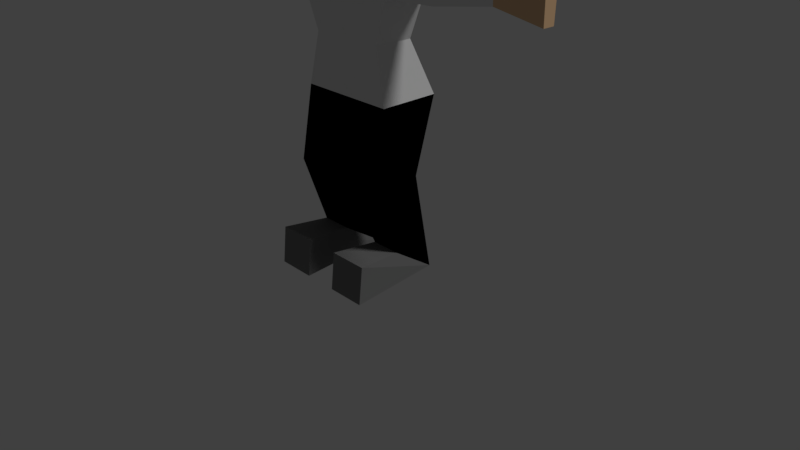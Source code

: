 # Source: lowPolyHuman.blend  (saved by Blender 2.79.0; exported with 4.5.12 LTS)
import bpy
from mathutils import Matrix  # noqa: F401  (used for matrix-valued properties, if any)

bpy.ops.wm.read_factory_settings(use_empty=True)
scene = bpy.context.scene
scene.name = 'Scene'

# ---- collections
col_collection_1 = bpy.data.collections.new('Collection 1'); scene.collection.children.link(col_collection_1)

# ---- materials (node trees are filled in below, after node groups)
mat_skin = bpy.data.materials.new('Skin')
mat_skin.alpha_threshold = 0.0
mat_skin.use_transparent_shadow = False
mat_skin.diffuse_color = (0.8, 0.5238, 0.2968, 1.0)
mat_skin.roughness = 0.5
mat_skin.specular_intensity = 0.0
mat_hair = bpy.data.materials.new('Hair')
mat_hair.alpha_threshold = 0.0
mat_hair.use_transparent_shadow = False
mat_hair.diffuse_color = (0.1473, 0.03285, 0.01022, 1.0)
mat_hair.roughness = 0.5
mat_hair.specular_intensity = 0.0
mat_shirt = bpy.data.materials.new('Shirt')
mat_shirt.alpha_threshold = 0.0
mat_shirt.use_transparent_shadow = False
mat_shirt.roughness = 0.5
mat_shirt.specular_intensity = 0.0
mat_pant = bpy.data.materials.new('Pant')
mat_pant.alpha_threshold = 0.0
mat_pant.use_transparent_shadow = False
mat_pant.diffuse_color = (0.0, 0.0, 0.0, 1.0)
mat_pant.roughness = 0.5
mat_pant.specular_intensity = 0.0
mat_shoe = bpy.data.materials.new('Shoe')
mat_shoe.alpha_threshold = 0.0
mat_shoe.use_transparent_shadow = False
mat_shoe.diffuse_color = (0.1845, 0.1845, 0.1845, 1.0)
mat_shoe.roughness = 0.5
mat_shoe.specular_intensity = 1.0

# ---- material node trees

# ---- world
world_world = bpy.data.worlds.new('World'); scene.world = world_world
world_world.color = (0.05088, 0.05088, 0.05088)
world_world.use_sun_shadow = False
world_world.sun_shadow_jitter_overblur = 0.0
world_world.cycles.sampling_method = 'MANUAL'

# ---- cameras
cam_camera = bpy.data.cameras.new('Camera')
cam_camera.clip_end = 100.0
cam_camera.lens = 35.0
cam_camera.sensor_width = 32.0
cam_camera.sensor_height = 18.0
cam_camera.ortho_scale = 7.314
cam_camera.dof.focus_distance = 0.0
cam_camera.dof.aperture_fstop = 128.0

# ---- lights
light_lamp = bpy.data.lights.new('Lamp', 'SUN')
light_lamp.transmission_factor = 0.0
light_lamp.cutoff_distance = 30.0
light_lamp.angle = 0.1993
light_lamp.energy = 1.0
light_lamp.shadow_buffer_clip_start = 1.001
light_lamp.shadow_soft_size = 0.1
light_lamp.shadow_cascade_max_distance = 1000.0

# ---- meshes
me_cube_001 = bpy.data.meshes.new('Cube.001')
me_cube_001.from_pydata([(0.498, 0.2304, 2.848), (0.6472, 0.4754, 2.184), (-0.6472, 0.4754, 2.184), (-0.498, 0.2304, 2.848), (-0.6958, 0.2779, 3.927), (-0.6958, -0.378, 3.927), (-0.498, -0.284, 2.848), (-0.6472, -0.3132, 2.184), (0.6958, 0.2779, 3.927), (0.6958, -0.378, 3.927), (0.498, -0.284, 2.848), (0.6472, -0.3132, 2.184), (-0.6792, -0.331, 3.406), (-0.6792, 0.2823, 3.406), (0.6792, 0.2823, 3.406), (0.6792, -0.331, 3.406), (0.2837, 0.2779, 3.927), (0.2837, -0.378, 3.927), (-0.2837, 0.2779, 3.927), (-0.2837, -0.378, 3.927), (1.321, 0.1767, 3.927), (1.321, -0.2943, 3.927), (1.308, 0.1811, 3.406), (1.308, -0.2473, 3.406), (2.044, 0.109, 3.758), (2.044, -0.1876, 3.758), (2.031, 0.1112, 3.507), (2.031, -0.1642, 3.507), (2.658, -0.01645, 3.82), (2.658, -0.1876, 3.82), (2.644, -0.01426, 3.406), (2.644, -0.1642, 3.406), (-1.321, 0.1767, 3.927), (-1.321, -0.2943, 3.927), (-1.308, 0.1811, 3.406), (-1.308, -0.2473, 3.406), (-2.044, 0.109, 3.758), (-2.044, -0.1876, 3.758), (-2.031, 0.1112, 3.507), (-2.031, -0.1642, 3.507), (-2.658, -0.01645, 3.82), (-2.658, -0.1876, 3.82), (-2.644, -0.01426, 3.406), (-2.644, -0.1642, 3.406), (0.0, -0.3132, 2.184), (0.0, 0.4754, 2.184), (0.6727, 0.1697, 1.249), (-0.6727, 0.1697, 1.249), (-0.6727, -0.4639, 1.249), (0.6727, -0.4639, 1.249), (0.08948, 0.1697, 1.249), (-0.08948, 0.1697, 1.249), (-0.08948, -0.4639, 1.249), (0.08948, -0.4639, 1.249), (0.6727, 0.423, -0.05531), (-0.6727, 0.423, -0.05531), (-0.6727, -0.1393, 0.3267), (0.6727, -0.1393, 0.3267), (0.2701, 0.423, -0.05531), (-0.2701, 0.423, -0.05531), (-0.2701, -0.1393, 0.3267), (0.2701, -0.1393, 0.3267), (-0.7379, -0.7575, 0.382), (0.7379, -0.7575, 0.382), (-0.2242, -0.7575, 0.382), (0.2242, -0.7575, 0.382), (-0.7379, -0.808, -0.1018), (0.7379, -0.808, -0.1018), (-0.2242, -0.808, -0.1018), (0.2242, -0.808, -0.1018), (0.2837, 0.2779, 4.116), (0.2837, -0.378, 4.116), (-0.2837, 0.2779, 4.116), (-0.2837, -0.378, 4.116), (0.3887, 0.3604, 4.19), (0.3887, -0.4901, 4.19), (-0.3887, 0.3604, 4.19), (-0.3887, -0.4901, 4.19), (0.3887, 0.3604, 5.145), (0.3887, -0.4901, 5.145), (-0.3887, 0.3604, 5.145), (-0.3887, -0.4901, 5.145), (0.5582, 0.01736, 4.477), (0.5582, -0.1471, 4.477), (-0.5582, 0.01736, 4.477), (-0.5582, -0.1471, 4.477), (0.5582, 0.01736, 4.859), (0.5582, -0.1471, 4.859), (-0.5582, 0.01736, 4.859), (-0.5582, -0.1471, 4.859), (0.0, -0.7046, 4.529), (0.1681, -0.4398, 4.507), (-0.1681, -0.4398, 4.507), (0.0, -0.4385, 4.846), (-0.5109, 0.4611, 4.986), (-0.5109, -0.5908, 4.986), (0.1681, 0.4611, 5.094), (0.1681, -0.5908, 5.094), (-0.629, 0.287, 5.335), (-0.629, -0.4168, 5.335), (0.06452, 0.4611, 5.443), (0.06452, -0.5908, 5.443), (0.4626, 0.4611, 4.957), (0.4626, -0.5908, 4.957), (0.242, 0.2999, 5.34), (0.242, -0.4296, 5.34), (0.5291, 0.2917, 5.372), (0.5291, -0.4215, 5.372)], [(97, 96)], [(0, 10, 11, 1), (3, 2, 7, 6), (13, 3, 6, 12), (14, 15, 10, 0), (6, 44, 10), (12, 6, 10, 15), (4, 5, 19, 18), (7, 44, 6), (3, 13, 14, 0), (8, 16, 17, 9), (5, 12, 19), (9, 17, 15), (15, 17, 19, 12), (13, 18, 16, 14), (13, 4, 18), (14, 16, 8), (9, 15, 23, 21), (21, 23, 27, 25), (25, 27, 31, 29), (30, 28, 29, 31), (26, 24, 28, 30), (22, 20, 24, 26), (14, 8, 20, 22), (8, 9, 21, 20), (20, 21, 25, 24), (24, 25, 29, 28), (14, 22, 23, 15), (22, 26, 27, 23), (26, 30, 31, 27), (33, 37, 39, 35), (37, 41, 43, 39), (42, 43, 41, 40), (38, 42, 40, 36), (34, 38, 36, 32), (32, 36, 37, 33), (36, 40, 41, 37), (34, 35, 39, 38), (38, 39, 43, 42), (5, 33, 35, 12), (4, 32, 33, 5), (13, 34, 32, 4), (13, 12, 35, 34), (48, 52, 44, 7), (53, 49, 11, 44), (49, 46, 1, 11), (10, 44, 11), (0, 45, 3), (0, 1, 45), (2, 3, 45), (51, 47, 2, 45), (1, 46, 50, 45), (50, 53, 44, 45), (51, 45, 44, 52), (7, 2, 47, 48), (48, 47, 55, 56), (48, 56, 60, 52), (49, 53, 61, 57), (49, 57, 54, 46), (46, 54, 58, 50), (47, 51, 59, 55), (52, 60, 59, 51), (53, 50, 58, 61), (63, 65, 69, 67), (62, 66, 68, 64), (54, 57, 63, 67), (57, 61, 65, 63), (58, 69, 65, 61), (54, 67, 69, 58), (59, 60, 64, 68), (56, 62, 64, 60), (55, 66, 62, 56), (55, 59, 68, 66), (17, 71, 73, 19), (16, 70, 71, 17), (18, 72, 70, 16), (18, 19, 73, 72), (72, 73, 77, 76), (71, 75, 77, 73), (70, 74, 75, 71), (72, 76, 74, 70), (74, 78, 79, 75), (75, 79, 81, 77), (76, 77, 81, 80), (78, 80, 81, 79), (76, 80, 78, 74), (82, 86, 87, 83), (83, 87, 89, 85), (84, 85, 89, 88), (86, 88, 89, 87), (84, 88, 86, 82), (82, 83, 85, 84), (90, 92, 91), (91, 93, 90), (90, 93, 92), (95, 101, 99), (95, 97, 101), (98, 99, 101), (101, 100, 98), (99, 98, 94), (94, 95, 99), (98, 100, 94), (96, 94, 100), (104, 100, 105), (100, 101, 105), (104, 105, 107, 106), (97, 105, 101), (105, 97, 107), (103, 107, 97), (107, 103, 106), (103, 102, 106), (106, 102, 104), (102, 96, 104), (96, 100, 104)])
me_cube_001.polygons.foreach_set('material_index', [2, 2, 2, 2, 2, 2, 2, 2, 2, 2, 2, 2, 2, 2, 2, 2, 2, 2, 0, 0, 0, 2, 2, 2, 2, 0, 2, 2, 0, 2, 0, 0, 0, 2, 2, 0, 2, 0, 2, 2, 2, 2, 3, 3, 3, 2, 2, 2, 2, 3, 3, 3, 3, 3, 3, 3, 3, 3, 3, 3, 3, 3, 4, 4, 4, 4, 4, 4, 4, 4, 4, 4, 0, 0, 0, 0, 0, 0, 0, 0, 0, 0, 0, 0, 0, 0, 0, 0, 0, 0, 0, 0, 0, 0, 1, 1, 1, 1, 1, 1, 1, 1, 1, 1, 1, 1, 1, 1, 1, 1, 1, 1, 1])
_uv = me_cube_001.uv_layers.new(name='UVMap')
_uv.uv.foreach_set('vector', [0.2724, 0.9636, 0.2741, 0.8839, 0.1242, 0.8779, 0.1216, 1.0, 0.2724, 0.9636, 0.1216, 1.0, 0.1242, 0.8779, 0.2741, 0.8839, 0.4016, 0.9729, 0.2724, 0.9636, 0.2741, 0.8839, 0.4037, 0.8779, 0.4016, 0.9729, 0.4037, 0.8779, 0.2741, 0.8839, 0.2724, 0.9636, 0.3782, 0.1451, 0.5, 0.0, 0.6218, 0.1451, 0.3339, 0.268, 0.3782, 0.1451, 0.6218, 0.1451, 0.6661, 0.268, 0.6317, 0.8752, 0.6317, 0.9975, 0.5209, 0.9975, 0.5209, 0.8752, 0.3417, 0.0, 0.5, 0.0, 0.3782, 0.1451, 0.6218, 0.5871, 0.6661, 0.7073, 0.3339, 0.7073, 0.3782, 0.5871, 0.629, 1.0, 0.5157, 1.0, 0.5157, 0.8749, 0.629, 0.8749, 0.3298, 0.3828, 0.3339, 0.268, 0.4306, 0.3828, 0.6702, 0.3828, 0.5694, 0.3828, 0.6661, 0.268, 0.6661, 0.268, 0.5694, 0.3828, 0.4306, 0.3828, 0.3339, 0.268, 0.6661, 0.7073, 0.5694, 0.8206, 0.4306, 0.8206, 0.3339, 0.7073, 0.6661, 0.7073, 0.6702, 0.8206, 0.5694, 0.8206, 0.3339, 0.7073, 0.4306, 0.8206, 0.3298, 0.8206, 0.6702, 0.3828, 0.6661, 0.268, 0.8199, 0.267, 0.8232, 0.3818, 0.8232, 0.3818, 0.8199, 0.267, 0.9967, 0.2881, 1.0, 0.3434, 0.9922, 0.0103, 0.9922, 0.0103, 0.9922, 0.0103, 0.9922, 0.0103, 0.9922, 0.0103, 0.9922, 0.0103, 0.9922, 0.0103, 0.9922, 0.0103, 0.9922, 0.0103, 0.9922, 0.0103, 0.9922, 0.0103, 0.9922, 0.0103, 0.1801, 0.7093, 0.1768, 0.8227, 7.497e-08, 0.7872, 0.003321, 0.7327, 0.3339, 0.7073, 0.3298, 0.8206, 0.1768, 0.8227, 0.1801, 0.7093, 0.629, 1.0, 0.629, 0.8749, 0.8011, 0.8908, 0.8011, 0.9807, 0.8011, 0.9807, 0.8011, 0.8908, 1.0, 0.9112, 1.0, 0.9678, 0.9922, 0.0103, 0.9922, 0.0103, 0.9922, 0.0103, 0.9922, 0.0103, 0.6309, 0.8785, 0.7999, 0.8974, 0.7999, 0.9772, 0.6309, 0.9928, 0.7999, 0.8974, 0.9943, 0.9104, 0.9943, 0.9617, 0.7999, 0.9772, 0.9922, 0.0103, 0.9922, 0.0103, 0.9922, 0.0103, 0.9922, 0.0103, 0.1768, 0.3818, 1.49e-08, 0.3434, 0.003321, 0.2881, 0.1801, 0.267, 0.9922, 0.0103, 0.9922, 0.0103, 0.9922, 0.0103, 0.9922, 0.0103, 0.9922, 0.0103, 0.9922, 0.0103, 0.9922, 0.0103, 0.9922, 0.0103, 0.9922, 0.0103, 0.9922, 0.0103, 0.9922, 0.0103, 0.9922, 0.0103, 0.8199, 0.7093, 0.9967, 0.7327, 1.0, 0.7872, 0.8232, 0.8227, 0.7999, 0.8941, 0.9943, 0.9067, 0.9943, 0.962, 0.7999, 0.9819, 0.9922, 0.0103, 0.9922, 0.0103, 0.9922, 0.0103, 0.9922, 0.0103, 0.8011, 0.9771, 0.8011, 0.8954, 1.0, 0.9112, 1.0, 0.9638, 0.9922, 0.0103, 0.9922, 0.0103, 0.9922, 0.0103, 0.9922, 0.0103, 0.3298, 0.3828, 0.1768, 0.3818, 0.1801, 0.267, 0.3339, 0.268, 0.6317, 0.8752, 0.7999, 0.8941, 0.7999, 0.9819, 0.6317, 0.9975, 0.6661, 0.7073, 0.8199, 0.7093, 0.8232, 0.8227, 0.6702, 0.8206, 0.6282, 0.9964, 0.6282, 0.8794, 0.8011, 0.8954, 0.8011, 0.9771, 0.0, 0.0, 0.0, 0.0, 0.0, 0.0, 0.0, 0.0, 0.0, 0.0, 0.0, 0.0, 0.0, 0.0, 0.0, 0.0, 0.0, 0.0, 0.0, 0.0, 0.0, 0.0, 0.0, 0.0, 0.6218, 0.1451, 0.5, 0.0, 0.6583, 0.0, 0.3782, 0.5871, 0.5, 0.438, 0.6218, 0.5871, 0.3782, 0.5871, 0.3417, 0.438, 0.5, 0.438, 0.6583, 0.438, 0.6218, 0.5871, 0.5, 0.438, 0.0, 0.0, 0.0, 0.0, 0.0, 0.0, 0.0, 0.0, 0.0, 0.0, 0.0, 0.0, 0.0, 0.0, 0.0, 0.0, 0.0, 0.0, 0.0, 0.0, 0.0, 0.0, 0.0, 0.0, 0.0, 0.0, 0.0, 0.0, 0.0, 0.0, 0.0, 0.0, 0.0, 0.0, 0.0, 0.0, 0.0, 0.0, 0.0, 0.0, 0.0, 0.0, 0.0, 0.0, 0.0, 0.0, 0.0, 0.0, 0.0, 0.0, 0.0, 0.0, 0.0, 0.0, 0.0, 0.0, 0.0, 0.0, 0.0, 0.0, 0.0, 0.0, 0.0, 0.0, 0.0, 0.0, 0.0, 0.0, 0.0, 0.0, 0.0, 0.0, 0.0, 0.0, 0.0, 0.0, 0.0, 0.0, 0.0, 0.0, 0.0, 0.0, 0.0, 0.0, 0.0, 0.0, 0.0, 0.0, 0.0, 0.0, 0.0, 0.0, 0.0, 0.0, 0.0, 0.0, 0.0, 0.0, 0.0, 0.0, 0.0, 0.0, 0.0, 0.0, 0.0, 0.0, 1.0, 0.0, 1.0, 1.0, 0.0, 1.0, 0.0, 0.0, 1.0, 0.0, 1.0, 1.0, 0.0, 1.0, 0.0, 0.0, 1.0, 0.0, 1.0, 1.0, 0.0, 1.0, 0.0, 0.0, 1.0, 0.0, 1.0, 1.0, 0.0, 1.0, 0.0, 0.0, 1.0, 0.0, 1.0, 1.0, 0.0, 1.0, 0.0, 0.0, 1.0, 0.0, 1.0, 1.0, 0.0, 1.0, 0.0, 0.0, 1.0, 0.0, 1.0, 1.0, 0.0, 1.0, 0.0, 0.0, 1.0, 0.0, 1.0, 1.0, 0.0, 1.0, 0.0, 0.0, 1.0, 0.0, 1.0, 1.0, 0.0, 1.0, 0.0, 0.0, 1.0, 0.0, 1.0, 1.0, 0.0, 1.0, 0.9848, 0.01523, 0.9848, 0.01523, 0.9848, 0.01523, 0.9848, 0.01523, 0.9848, 0.01523, 0.9848, 0.01523, 0.9848, 0.01523, 0.9848, 0.01523, 0.9848, 0.01523, 0.9848, 0.01523, 0.9848, 0.01523, 0.9848, 0.01523, 0.9848, 0.01523, 0.9848, 0.01523, 0.9848, 0.01523, 0.9848, 0.01523, 0.9848, 0.01523, 0.9848, 0.01523, 0.9848, 0.01523, 0.9848, 0.01523, 0.9848, 0.01523, 0.9848, 0.01523, 0.9848, 0.01523, 0.9848, 0.01523, 0.9848, 0.01523, 0.9848, 0.01523, 0.9848, 0.01523, 0.9848, 0.01523, 0.9848, 0.01523, 0.9848, 0.01523, 0.9848, 0.01523, 0.9848, 0.01523, 0.9837, 0.01324, 0.9837, 0.01324, 0.9837, 0.01324, 0.9837, 0.01324, 1.0, 0.0, 1.0, 1.0, 1.192e-07, 1.0, 0.0, 0.0, 0.9837, 0.01324, 0.9837, 0.01324, 0.9837, 0.01324, 0.9837, 0.01324, 0.0, 0.0, 0.0, 0.0, 0.0, 0.0, 0.0, 0.0, 0.9837, 0.01324, 0.9837, 0.01324, 0.9837, 0.01324, 0.9837, 0.01324, 0.9848, 0.01523, 0.9848, 0.01523, 0.9848, 0.01523, 0.9848, 0.01523, 0.9848, 0.01523, 0.9848, 0.01523, 0.9848, 0.01523, 0.9848, 0.01523, 0.9848, 0.01523, 0.9848, 0.01523, 0.9848, 0.01523, 0.9848, 0.01523, 0.9848, 0.01523, 0.9848, 0.01523, 0.9848, 0.01523, 0.9848, 0.01523, 0.9848, 0.01523, 0.9848, 0.01523, 0.9848, 0.01523, 0.9848, 0.01523, 0.9848, 0.01523, 0.9848, 0.01523, 0.9848, 0.01523, 0.9848, 0.01523, 0.9848, 0.01523, 0.9848, 0.01523, 0.9848, 0.01523, 0.9848, 0.01523, 0.9848, 0.01523, 0.9848, 0.01523, 0.9848, 0.01523, 0.9848, 0.01523, 0.9848, 0.01523, 0.0, 0.0, 0.0, 0.0, 0.0, 0.0, 0.0, 0.0, 0.0, 0.0, 0.0, 0.0, 0.0, 0.0, 0.0, 0.0, 0.0, 0.0, 0.0, 0.0, 0.0, 0.0, 0.0, 0.0, 0.0, 0.0, 0.0, 0.0, 0.0, 0.0, 0.0, 0.0, 0.0, 0.0, 0.0, 0.0, 0.0, 0.0, 0.0, 0.0, 0.0, 0.0, 0.0, 0.0, 0.0, 0.0, 0.0, 0.0, 0.0, 0.0, 0.0, 0.0, 0.0, 0.0, 0.0, 0.0, 0.0, 0.0, 0.0, 0.0, 0.0, 0.0, 0.0, 0.0, 0.0, 0.0, 0.0, 0.0, 0.0, 0.0, 0.0, 0.0, 0.0, 0.0, 0.0, 0.0, 0.0, 0.0, 0.0, 0.0, 0.0, 0.0, 0.0, 0.0, 0.0, 0.0, 0.0, 0.0, 0.0, 0.0, 0.0, 0.0, 0.0, 0.0, 0.0, 0.0, 0.0, 0.0, 0.0, 0.0, 0.0, 0.0, 0.0, 0.0, 0.0, 0.0, 0.0, 0.0, 0.0, 0.0, 0.0, 0.0, 0.0, 0.0, 0.0, 0.0])
me_cube_001.materials.append(mat_skin)
me_cube_001.materials.append(mat_hair)
me_cube_001.materials.append(mat_shirt)
me_cube_001.materials.append(mat_pant)
me_cube_001.materials.append(mat_shoe)
me_cube_001.use_remesh_preserve_volume = False
me_cube_001.use_remesh_preserve_attributes = False
me_cube_001.use_mirror_vertex_groups = False
me_cube_001.update()
arm_armature = bpy.data.armatures.new('Armature')  # bones are not reproduced

# ---- objects
ob_armature = bpy.data.objects.new('Armature', arm_armature)
ob_cube = bpy.data.objects.new('Cube', me_cube_001)
ob_lamp = bpy.data.objects.new('Lamp', light_lamp)
ob_camera = bpy.data.objects.new('Camera', cam_camera)

# ---- transforms, parenting, visibility, modifiers, constraints
ob_armature.location = (0.0, 0.0, 2.296)
ob_armature.lineart.crease_threshold = 0.0
ob_cube.parent = ob_armature
ob_cube.matrix_parent_inverse = Matrix(((1.0, 0.0, 0.0, -0.0), (0.0, 1.0, 0.0, -0.0), (0.0, 0.0, 1.0, -2.296), (0.0, 0.0, 0.0, 1.0)))
ob_cube.location = (0.0, 0.0, 0.0)
ob_cube.lineart.crease_threshold = 0.0
_vg = ob_cube.vertex_groups.new(name='LowerTorso')
for _i, _w in zip([0, 1, 2, 3, 6, 7, 10, 11, 12, 13, 14, 15, 44, 45], [0.7106, 0.05361, 0.05559, 0.7254, 0.7089, 0.07613, 0.7253, 0.07148, 0.07436, 0.07031, 0.0678, 0.07694, 0.3231, 0.01774]): _vg.add([_i], _w, 'REPLACE')
_vg = ob_cube.vertex_groups.new(name='UpperTorso')
_vg = ob_cube.vertex_groups.new(name='Shoulder.L')
for _i, _w in zip([0, 8, 9, 10, 14, 15, 16, 17, 18, 19, 20, 21, 22, 23, 70, 71, 72, 73, 74, 75, 76, 77], [0.1286, 0.5226, 0.8139, 0.1308, 0.8261, 0.8212, 0.7084, 0.6481, 0.09113, 0.0721, 0.03384, 0.06379, 0.05231, 0.05162, 0.2596, 0.2476, 0.05744, 0.05307, 0.1359, 0.1284, 0.01478, 0.01667]): _vg.add([_i], _w, 'REPLACE')
_vg = ob_cube.vertex_groups.new(name='UpperArm.L')
for _i, _w in zip([8, 9, 14, 15, 16, 20, 21, 22, 23], [0.4511, 0.1215, 0.07527, 0.06247, 0.05027, 0.9113, 0.8849, 0.9021, 0.9029]): _vg.add([_i], _w, 'REPLACE')
_vg = ob_cube.vertex_groups.new(name='LowerArm.L')
for _i, _w in zip([20, 21, 22, 23, 24, 25, 26, 27, 28, 29, 30, 31], [0.03733, 0.04075, 0.02808, 0.0263, 0.9623, 0.953, 0.9652, 0.9648, 0.08101, 0.06448, 0.06305, 0.03974]): _vg.add([_i], _w, 'REPLACE')
_vg = ob_cube.vertex_groups.new(name='Hand.L')
for _i, _w in zip([28, 29, 30, 31], [0.9172, 0.9339, 0.9356, 0.9542]): _vg.add([_i], _w, 'REPLACE')
_vg = ob_cube.vertex_groups.new(name='Neck')
_vg = ob_cube.vertex_groups.new(name='Head')
for _i, _w in zip([5, 9, 16, 17, 18, 19, 70, 71, 72, 73, 74, 75, 76, 77, 78, 79, 80, 81, 82, 83, 84, 85, 86, 87, 88, 89, 90, 91, 92, 93, 94, 95, 96, 97, 98, 99, 100, 101, 102, 103, 104, 105, 106, 107], [0.00442, 0.01637, 0.1633, 0.2135, 0.2036, 0.1724, 0.6676, 0.6726, 0.6826, 0.6522, 0.8226, 0.825, 0.8344, 0.8069, 0.977, 0.9761, 0.9789, 0.975, 0.9999, 1.0, 0.9883, 1.0, 1.0, 1.0, 1.0, 1.0, 1.0, 1.0, 0.9998, 0.9906, 1.0, 1.0, 1.0, 1.0, 1.0, 1.0, 1.0, 1.0, 1.0, 1.0, 1.0, 1.0, 1.0, 1.0]): _vg.add([_i], _w, 'REPLACE')
_vg = ob_cube.vertex_groups.new(name='Shoulder.R.001')
for _i, _w in zip([3, 4, 5, 6, 12, 13, 16, 17, 18, 19, 32, 33, 34, 35, 70, 71, 72, 73, 74, 75, 76, 77], [0.121, 0.5167, 0.8251, 0.1403, 0.8292, 0.8178, 0.06438, 0.09937, 0.6254, 0.7234, 0.03323, 0.06455, 0.05189, 0.05206, 0.04511, 0.06296, 0.2304, 0.2794, 0.006161, 0.0252, 0.1182, 0.1511]): _vg.add([_i], _w, 'REPLACE')
_vg = ob_cube.vertex_groups.new(name='UpperArm.R')
for _i, _w in zip([4, 5, 12, 13, 18, 32, 33, 34, 35], [0.4522, 0.1208, 0.06154, 0.07736, 0.06428, 0.9114, 0.8849, 0.9022, 0.9028]): _vg.add([_i], _w, 'REPLACE')
_vg = ob_cube.vertex_groups.new(name='LowerArm.R')
for _i, _w in zip([32, 33, 34, 35, 36, 37, 38, 39, 40, 41, 42, 43], [0.03733, 0.04075, 0.02809, 0.0263, 0.9623, 0.953, 0.9652, 0.9648, 0.08101, 0.06448, 0.06305, 0.03974]): _vg.add([_i], _w, 'REPLACE')
_vg = ob_cube.vertex_groups.new(name='Hand.R')
for _i, _w in zip([40, 41, 42, 43], [0.9172, 0.9339, 0.9356, 0.9542]): _vg.add([_i], _w, 'REPLACE')
_vg = ob_cube.vertex_groups.new(name='Hip.L')
for _i, _w in zip([0, 1, 2, 7, 11, 44, 45], [0.0002861, 0.04331, 0.04577, 0.01079, 0.005651, 0.3194, 0.4328]): _vg.add([_i], _w, 'REPLACE')
_vg = ob_cube.vertex_groups.new(name='UpperLeg.L')
for _i, _w in zip([0, 1, 10, 11, 45, 46, 49, 50, 53, 57, 61], [0.07522, 0.7877, 0.06929, 0.8277, 0.03637, 0.1368, 0.4737, 0.7899, 0.4984, 0.02591, 0.01807]): _vg.add([_i], _w, 'REPLACE')
_vg = ob_cube.vertex_groups.new(name='LowerLeg.L')
for _i, _w in zip([1, 11, 46, 49, 50, 53, 54, 57, 58, 61, 63, 65, 69], [0.04689, 0.01329, 0.8377, 0.5007, 0.1505, 0.4761, 0.482, 0.2015, 0.5234, 0.7544, 0.003551, 0.1381, 0.009342]): _vg.add([_i], _w, 'REPLACE')
_vg = ob_cube.vertex_groups.new(name='Foot.L')
for _i, _w in zip([54, 57, 58, 61, 63, 65, 67, 69], [0.5223, 0.76, 0.473, 0.2101, 0.9621, 0.8527, 0.9825, 0.969]): _vg.add([_i], _w, 'REPLACE')
_vg = ob_cube.vertex_groups.new(name='Hip.R')
for _i, _w in zip([0, 1, 2, 7, 11, 44, 45], [0.0002861, 0.04331, 0.04577, 0.01079, 0.005651, 0.3194, 0.4328]): _vg.add([_i], _w, 'REPLACE')
_vg = ob_cube.vertex_groups.new(name='UpperLeg.R')
for _i, _w in zip([2, 3, 6, 7, 45, 47, 48, 51, 52, 56, 60], [0.788, 0.07088, 0.07225, 0.8095, 0.03624, 0.1262, 0.4767, 0.7886, 0.4964, 0.02626, 0.01788]): _vg.add([_i], _w, 'REPLACE')
_vg = ob_cube.vertex_groups.new(name='LowerLeg.R')
for _i, _w in zip([2, 7, 47, 48, 51, 52, 55, 56, 59, 60, 62, 64, 68], [0.03719, 0.02771, 0.8497, 0.4985, 0.1516, 0.4753, 0.4822, 0.2014, 0.5235, 0.7543, 0.003447, 0.1381, 0.009339]): _vg.add([_i], _w, 'REPLACE')
_vg = ob_cube.vertex_groups.new(name='Foot.R')
for _i, _w in zip([55, 56, 59, 60, 62, 64, 66, 68], [0.5223, 0.76, 0.473, 0.2101, 0.9621, 0.8527, 0.9825, 0.969]): _vg.add([_i], _w, 'REPLACE')
_m = ob_cube.modifiers.new('Armature', 'ARMATURE')
_m.object = ob_armature
ob_lamp.location = (4.076, 1.005, 5.904)
ob_lamp.rotation_euler = (0.6503, 0.05522, 1.866)
ob_lamp.lock_rotations_4d = False
ob_lamp.empty_display_type = 'ARROWS'
ob_lamp.color = (0.0, 0.0, 0.0, 0.0)
ob_lamp.lineart.crease_threshold = 0.0
ob_camera.location = (7.481, -6.508, 5.344)
ob_camera.rotation_euler = (1.109, 0.0, 0.8149)
ob_camera.lock_rotations_4d = False
ob_camera.empty_display_type = 'ARROWS'
ob_camera.color = (0.0, 0.0, 0.0, 0.0)
ob_camera.display_type = 'WIRE'
ob_camera.lineart.crease_threshold = 0.0

# ---- collection membership
col_collection_1.objects.link(ob_armature)
col_collection_1.objects.link(ob_cube)
col_collection_1.objects.link(ob_lamp)
col_collection_1.objects.link(ob_camera)

# ---- scene / render settings (as saved in the file)
scene.camera = ob_camera
scene.frame_start = 1; scene.frame_end = 250; scene.frame_set(1)
scene.render.engine = 'BLENDER_EEVEE_NEXT'
scene.render.resolution_percentage = 50
scene.render.dither_intensity = 0.0
scene.cycles.use_denoising = False
scene.cycles.samples = 128
scene.cycles.sampling_pattern = 'TABULATED_SOBOL'
scene.cycles.use_adaptive_sampling = False
scene.cycles.use_light_tree = False
scene.cycles.blur_glossy = 0.0
scene.cycles.sample_clamp_indirect = 0.0
scene.view_settings.view_transform = 'Standard'
bpy.context.view_layer.update()
